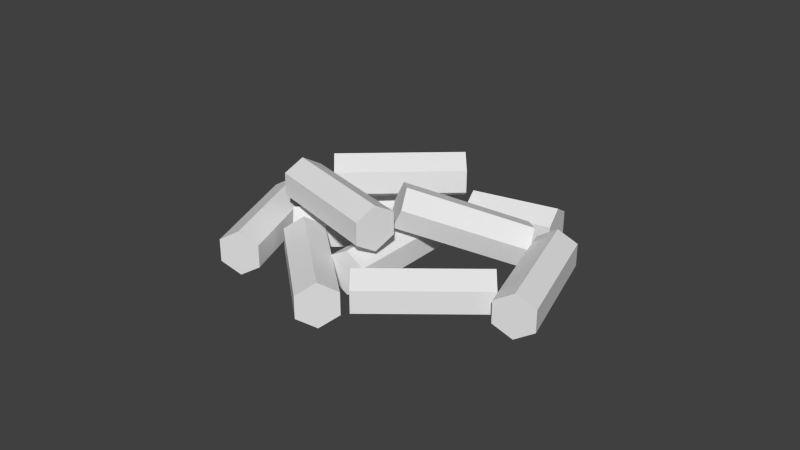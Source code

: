 # Source: Carvao.blend  (saved by Blender 2.76.0; exported with 4.5.12 LTS)
import bpy
from mathutils import Matrix  # noqa: F401  (used for matrix-valued properties, if any)

bpy.ops.wm.read_factory_settings(use_empty=True)
scene = bpy.context.scene
scene.name = 'Scene'

# ---- collections
col_collection_1 = bpy.data.collections.new('Collection 1'); scene.collection.children.link(col_collection_1)

# ---- world
world_world = bpy.data.worlds.new('World'); scene.world = world_world
world_world.color = (0.05088, 0.05088, 0.05088)
world_world.use_sun_shadow = False
world_world.sun_shadow_jitter_overblur = 0.0
world_world.cycles.sampling_method = 'MANUAL'
world_world.cycles.sample_map_resolution = 256

# ---- meshes
me_cylinder_003 = bpy.data.meshes.new('Cylinder.003')
me_cylinder_003.from_pydata([(-1.421, 0.5397, -0.7593), (-2.612, 0.5397, 0.1358), (-1.223, 0.3491, -0.4954), (-2.413, 0.3491, 0.3997), (-1.223, -0.03212, -0.4954), (-2.413, -0.03212, 0.3997), (-1.421, -0.2227, -0.7593), (-2.612, -0.2227, 0.1358), (-1.619, -0.03212, -1.023), (-2.81, -0.03212, -0.1281), (-1.619, 0.3491, -1.023), (-2.81, 0.3491, -0.1281), (-2.406, 0.5397, 0.8253), (-1.267, 0.5397, 2.615), (-2.127, 0.3491, 0.6481), (-0.9887, 0.3491, 2.438), (-2.127, -0.03212, 0.6481), (-0.9887, -0.03212, 2.438), (-2.406, -0.2227, 0.8253), (-1.267, -0.2227, 2.615), (-2.684, -0.03212, 1.002), (-1.546, -0.03212, 2.793), (-2.684, 0.3491, 1.002), (-1.546, 0.3491, 2.793), (-1.174, 0.5397, 1.895), (0.9166, 0.5397, 1.532), (-1.23, 0.3491, 1.57), (0.8601, 0.3491, 1.207), (-1.23, -0.03212, 1.57), (0.8601, -0.03212, 1.207), (-1.174, -0.2227, 1.895), (0.9166, -0.2227, 1.532), (-1.117, -0.03212, 2.221), (0.973, -0.03212, 1.858), (-1.117, 0.3491, 2.221), (0.973, 0.3491, 1.858), (1.212, 0.5397, -1.886), (-0.8782, 0.5397, -1.523), (1.269, 0.3491, -1.561), (-0.8217, 0.3491, -1.198), (1.269, -0.03212, -1.561), (-0.8217, -0.03212, -1.198), (1.212, -0.2227, -1.886), (-0.8782, -0.2227, -1.523), (1.156, -0.03212, -2.211), (-0.9347, -0.03212, -1.848), (1.156, 0.3491, -2.211), (-0.9347, 0.3491, -1.848), (2.484, 0.5397, 0.1184), (1.494, 0.5397, -1.758), (2.193, 0.3491, 0.2725), (1.202, 0.3491, -1.604), (2.193, -0.03212, 0.2725), (1.202, -0.03212, -1.604), (2.484, -0.2227, 0.1184), (1.494, -0.2227, -1.758), (2.776, -0.03212, -0.03579), (1.786, -0.03212, -1.912), (2.776, 0.3491, -0.03579), (1.786, 0.3491, -1.912), (0.8626, -0.2169, -0.9166), (-1.241, -0.2169, -0.6378), (0.906, -0.4075, -0.5893), (-1.197, -0.4075, -0.3105), (0.906, -0.7887, -0.5893), (-1.197, -0.7887, -0.3105), (0.8626, -0.9793, -0.9166), (-1.241, -0.9793, -0.6378), (0.8192, -0.7887, -1.244), (-1.284, -0.7887, -0.965), (0.8192, -0.4075, -1.244), (-1.284, -0.4075, -0.965), (0.3761, 0.5397, -1.223), (-1.031, 0.5397, -0.7334), (0.4846, 0.3491, -0.911), (-0.9224, 0.3491, -0.4216), (0.4846, -0.03212, -0.911), (-0.9224, -0.03212, -0.4216), (0.3761, -0.2227, -1.223), (-1.031, -0.2227, -0.7334), (0.2677, -0.03212, -1.535), (-1.139, -0.03212, -1.045), (0.2677, 0.3491, -1.535), (-1.139, 0.3491, -1.045), (1.381, -0.2169, -0.8414), (0.48, -0.2169, 1.079), (1.68, -0.4075, -0.7012), (0.7789, -0.4075, 1.22), (1.68, -0.7887, -0.7012), (0.7789, -0.7887, 1.22), (1.381, -0.9793, -0.8414), (0.48, -0.9793, 1.079), (1.082, -0.7887, -0.9816), (0.1812, -0.7887, 0.9391), (1.082, -0.4075, -0.9816), (0.1812, -0.4075, 0.9391), (1.438, 0.5397, -0.2457), (1.438, 0.5397, 1.876), (1.768, 0.3491, -0.2457), (1.768, 0.3491, 1.876), (1.768, -0.03212, -0.2457), (1.768, -0.03212, 1.876), (1.438, -0.2227, -0.2457), (1.438, -0.2227, 1.876), (1.107, -0.03212, -0.2457), (1.107, -0.03212, 1.876), (1.107, 0.3491, -0.2457), (1.107, 0.3491, 1.876), (1.575, 0.5397, -0.6195), (0.09614, 0.5397, -0.439), (1.615, 0.3491, -0.2918), (0.1361, 0.3491, -0.1112), (1.615, -0.03212, -0.2918), (0.1361, -0.03212, -0.1112), (1.575, -0.2227, -0.6195), (0.09614, -0.2227, -0.439), (1.535, -0.03212, -0.9472), (0.05612, -0.03212, -0.7667), (1.535, 0.3491, -0.9472), (0.05612, 0.3491, -0.7667), (0.1289, -0.2559, 0.2053), (-1.848, 0.4779, 0.4347), (0.1434, -0.3334, 0.5783), (-1.834, 0.4003, 0.8077), (0.0317, -0.6746, 0.7065), (-1.946, 0.05917, 0.9359), (-0.09452, -0.9382, 0.4618), (-2.072, -0.2045, 0.6912), (-0.109, -0.8607, 0.08882), (-2.086, -0.1269, 0.3182), (0.002705, -0.5195, -0.03943), (-1.975, 0.2142, 0.19), (0.9093, 0.5397, 1.001), (-0.6903, 0.5397, -0.3928), (0.6925, 0.3491, 1.25), (-0.9072, 0.3491, -0.1438), (0.6925, -0.03212, 1.25), (-0.9072, -0.03212, -0.1438), (0.9093, -0.2227, 1.001), (-0.6903, -0.2227, -0.3928), (1.126, -0.03212, 0.7519), (-0.4734, -0.03212, -0.6417), (1.126, 0.3491, 0.7519), (-0.4734, 0.3491, -0.6417)], [], [(0, 1, 3, 2), (2, 3, 5, 4), (4, 5, 7, 6), (6, 7, 9, 8), (3, 1, 11, 9, 7, 5), (10, 11, 1, 0), (8, 9, 11, 10), (0, 2, 4, 6, 8, 10), (12, 13, 15, 14), (14, 15, 17, 16), (16, 17, 19, 18), (18, 19, 21, 20), (15, 13, 23, 21, 19, 17), (22, 23, 13, 12), (20, 21, 23, 22), (12, 14, 16, 18, 20, 22), (24, 25, 27, 26), (26, 27, 29, 28), (28, 29, 31, 30), (30, 31, 33, 32), (27, 25, 35, 33, 31, 29), (34, 35, 25, 24), (32, 33, 35, 34), (24, 26, 28, 30, 32, 34), (36, 37, 39, 38), (38, 39, 41, 40), (40, 41, 43, 42), (42, 43, 45, 44), (39, 37, 47, 45, 43, 41), (46, 47, 37, 36), (44, 45, 47, 46), (36, 38, 40, 42, 44, 46), (48, 49, 51, 50), (50, 51, 53, 52), (52, 53, 55, 54), (54, 55, 57, 56), (51, 49, 59, 57, 55, 53), (58, 59, 49, 48), (56, 57, 59, 58), (48, 50, 52, 54, 56, 58), (60, 61, 63, 62), (62, 63, 65, 64), (64, 65, 67, 66), (66, 67, 69, 68), (63, 61, 71, 69, 67, 65), (70, 71, 61, 60), (68, 69, 71, 70), (60, 62, 64, 66, 68, 70), (72, 73, 75, 74), (74, 75, 77, 76), (76, 77, 79, 78), (78, 79, 81, 80), (75, 73, 83, 81, 79, 77), (82, 83, 73, 72), (80, 81, 83, 82), (72, 74, 76, 78, 80, 82), (84, 85, 87, 86), (86, 87, 89, 88), (88, 89, 91, 90), (90, 91, 93, 92), (87, 85, 95, 93, 91, 89), (94, 95, 85, 84), (92, 93, 95, 94), (84, 86, 88, 90, 92, 94), (96, 97, 99, 98), (98, 99, 101, 100), (100, 101, 103, 102), (102, 103, 105, 104), (99, 97, 107, 105, 103, 101), (106, 107, 97, 96), (104, 105, 107, 106), (96, 98, 100, 102, 104, 106), (108, 109, 111, 110), (110, 111, 113, 112), (112, 113, 115, 114), (114, 115, 117, 116), (111, 109, 119, 117, 115, 113), (118, 119, 109, 108), (116, 117, 119, 118), (108, 110, 112, 114, 116, 118), (120, 121, 123, 122), (122, 123, 125, 124), (124, 125, 127, 126), (126, 127, 129, 128), (123, 121, 131, 129, 127, 125), (130, 131, 121, 120), (128, 129, 131, 130), (120, 122, 124, 126, 128, 130), (132, 133, 135, 134), (134, 135, 137, 136), (136, 137, 139, 138), (138, 139, 141, 140), (135, 133, 143, 141, 139, 137), (142, 143, 133, 132), (140, 141, 143, 142), (132, 134, 136, 138, 140, 142)])
_uv = me_cylinder_003.uv_layers.new(name='UVMap')
_uv.uv.foreach_set('vector', [0.352, -0.1243, 0.352, 0.8764, 0.1813, 0.8764, 0.1813, -0.1243, 0.1813, -0.1243, 0.1813, 0.8764, 0.01054, 0.8764, 0.01054, -0.1243, 0.01054, -0.1243, 0.01054, 0.8764, -0.1602, 0.8764, -0.1602, -0.1243, 0.8641, -0.1243, 0.8641, 0.8764, 0.6934, 0.8764, 0.6934, -0.1243, 1.012, 0.3882, 1.16, 0.5163, 1.16, 0.7724, 1.012, 0.9004, 0.8645, 0.7724, 0.8645, 0.5163, 0.5227, -0.1243, 0.5227, 0.8764, 0.352, 0.8764, 0.352, -0.1243, 0.6934, -0.1243, 0.6934, 0.8764, 0.5227, 0.8764, 0.5227, -0.1243, 1.16, 0.003762, 1.16, 0.2598, 1.012, 0.3879, 0.8645, 0.2598, 0.8645, 0.003762, 1.012, -0.1243, 0.2785, -0.3963, 0.2785, 1.209, 0.02311, 1.209, 0.02311, -0.3963, 0.02311, -0.3963, 0.02311, 1.209, -0.2323, 1.209, -0.2323, -0.3963, -0.2323, -0.3963, -0.2323, 1.209, -0.4877, 1.209, -0.4877, -0.3963, 1.045, -0.3963, 1.045, 1.209, 0.7894, 1.209, 0.7894, -0.3963, 1.267, 0.115, 1.488, 0.2428, 1.488, 0.4982, 1.267, 0.6259, 1.045, 0.4982, 1.045, 0.2428, 0.534, -0.3963, 0.534, 1.209, 0.2785, 1.209, 0.2785, -0.3963, 0.7894, -0.3963, 0.7894, 1.209, 0.534, 1.209, 0.534, -0.3963, 1.488, -0.2686, 1.488, -0.01318, 1.267, 0.1145, 1.045, -0.01318, 1.045, -0.2686, 1.267, -0.3963, 0.2785, -0.3963, 0.2785, 1.209, 0.02311, 1.209, 0.02311, -0.3963, 0.02311, -0.3963, 0.02311, 1.209, -0.2323, 1.209, -0.2323, -0.3963, -0.2323, -0.3963, -0.2323, 1.209, -0.4877, 1.209, -0.4877, -0.3963, 1.045, -0.3963, 1.045, 1.209, 0.7894, 1.209, 0.7894, -0.3963, 1.267, 0.115, 1.488, 0.2428, 1.488, 0.4982, 1.267, 0.6259, 1.045, 0.4982, 1.045, 0.2428, 0.534, -0.3963, 0.534, 1.209, 0.2785, 1.209, 0.2785, -0.3963, 0.7894, -0.3963, 0.7894, 1.209, 0.534, 1.209, 0.534, -0.3963, 1.488, -0.2686, 1.488, -0.01318, 1.267, 0.1145, 1.045, -0.01318, 1.045, -0.2686, 1.267, -0.3963, 0.2785, -0.3963, 0.2785, 1.209, 0.02311, 1.209, 0.02311, -0.3963, 0.02311, -0.3963, 0.02311, 1.209, -0.2323, 1.209, -0.2323, -0.3963, -0.2323, -0.3963, -0.2323, 1.209, -0.4877, 1.209, -0.4877, -0.3963, 1.045, -0.3963, 1.045, 1.209, 0.7894, 1.209, 0.7894, -0.3963, 1.267, 0.115, 1.488, 0.2428, 1.488, 0.4982, 1.267, 0.6259, 1.045, 0.4982, 1.045, 0.2428, 0.534, -0.3963, 0.534, 1.209, 0.2785, 1.209, 0.2785, -0.3963, 0.7894, -0.3963, 0.7894, 1.209, 0.534, 1.209, 0.534, -0.3963, 1.488, -0.2686, 1.488, -0.01318, 1.267, 0.1145, 1.045, -0.01318, 1.045, -0.2686, 1.267, -0.3963, 0.2785, -0.3963, 0.2785, 1.209, 0.02311, 1.209, 0.02311, -0.3963, 0.02311, -0.3963, 0.02311, 1.209, -0.2323, 1.209, -0.2323, -0.3963, -0.2323, -0.3963, -0.2323, 1.209, -0.4877, 1.209, -0.4877, -0.3963, 1.045, -0.3963, 1.045, 1.209, 0.7894, 1.209, 0.7894, -0.3963, 1.267, 0.115, 1.488, 0.2428, 1.488, 0.4982, 1.267, 0.6259, 1.045, 0.4982, 1.045, 0.2428, 0.534, -0.3963, 0.534, 1.209, 0.2785, 1.209, 0.2785, -0.3963, 0.7894, -0.3963, 0.7894, 1.209, 0.534, 1.209, 0.534, -0.3963, 1.488, -0.2686, 1.488, -0.01318, 1.267, 0.1145, 1.045, -0.01318, 1.045, -0.2686, 1.267, -0.3963, 0.2785, -0.3963, 0.2785, 1.209, 0.02311, 1.209, 0.02311, -0.3963, 0.02311, -0.3963, 0.02311, 1.209, -0.2323, 1.209, -0.2323, -0.3963, -0.2323, -0.3963, -0.2323, 1.209, -0.4877, 1.209, -0.4877, -0.3963, 1.045, -0.3963, 1.045, 1.209, 0.7894, 1.209, 0.7894, -0.3963, 1.267, 0.115, 1.488, 0.2428, 1.488, 0.4982, 1.267, 0.6259, 1.045, 0.4982, 1.045, 0.2428, 0.534, -0.3963, 0.534, 1.209, 0.2785, 1.209, 0.2785, -0.3963, 0.7894, -0.3963, 0.7894, 1.209, 0.534, 1.209, 0.534, -0.3963, 1.488, -0.2686, 1.488, -0.01318, 1.267, 0.1145, 1.045, -0.01318, 1.045, -0.2686, 1.267, -0.3963, 0.352, -0.1243, 0.352, 0.8764, 0.1813, 0.8764, 0.1813, -0.1243, 0.1813, -0.1243, 0.1813, 0.8764, 0.01054, 0.8764, 0.01054, -0.1243, 0.01054, -0.1243, 0.01054, 0.8764, -0.1602, 0.8764, -0.1602, -0.1243, 0.8641, -0.1243, 0.8641, 0.8764, 0.6934, 0.8764, 0.6934, -0.1243, 1.012, 0.3882, 1.16, 0.5163, 1.16, 0.7724, 1.012, 0.9004, 0.8645, 0.7724, 0.8645, 0.5163, 0.5227, -0.1243, 0.5227, 0.8764, 0.352, 0.8764, 0.352, -0.1243, 0.6934, -0.1243, 0.6934, 0.8764, 0.5227, 0.8764, 0.5227, -0.1243, 1.16, 0.003762, 1.16, 0.2598, 1.012, 0.3879, 0.8645, 0.2598, 0.8645, 0.003762, 1.012, -0.1243, 0.2785, -0.3963, 0.2785, 1.209, 0.02311, 1.209, 0.02311, -0.3963, 0.02311, -0.3963, 0.02311, 1.209, -0.2323, 1.209, -0.2323, -0.3963, -0.2323, -0.3963, -0.2323, 1.209, -0.4877, 1.209, -0.4877, -0.3963, 1.045, -0.3963, 1.045, 1.209, 0.7894, 1.209, 0.7894, -0.3963, 1.267, 0.115, 1.488, 0.2428, 1.488, 0.4982, 1.267, 0.6259, 1.045, 0.4982, 1.045, 0.2428, 0.534, -0.3963, 0.534, 1.209, 0.2785, 1.209, 0.2785, -0.3963, 0.7894, -0.3963, 0.7894, 1.209, 0.534, 1.209, 0.534, -0.3963, 1.488, -0.2686, 1.488, -0.01318, 1.267, 0.1145, 1.045, -0.01318, 1.045, -0.2686, 1.267, -0.3963, 0.2785, -0.3963, 0.2785, 1.209, 0.02311, 1.209, 0.02311, -0.3963, 0.02311, -0.3963, 0.02311, 1.209, -0.2323, 1.209, -0.2323, -0.3963, -0.2323, -0.3963, -0.2323, 1.209, -0.4877, 1.209, -0.4877, -0.3963, 1.045, -0.3963, 1.045, 1.209, 0.7894, 1.209, 0.7894, -0.3963, 1.267, 0.115, 1.488, 0.2428, 1.488, 0.4982, 1.267, 0.6259, 1.045, 0.4982, 1.045, 0.2428, 0.534, -0.3963, 0.534, 1.209, 0.2785, 1.209, 0.2785, -0.3963, 0.7894, -0.3963, 0.7894, 1.209, 0.534, 1.209, 0.534, -0.3963, 1.488, -0.2686, 1.488, -0.01318, 1.267, 0.1145, 1.045, -0.01318, 1.045, -0.2686, 1.267, -0.3963, 0.352, -0.1243, 0.352, 0.8764, 0.1813, 0.8764, 0.1813, -0.1243, 0.1813, -0.1243, 0.1813, 0.8764, 0.01054, 0.8764, 0.01054, -0.1243, 0.01054, -0.1243, 0.01054, 0.8764, -0.1602, 0.8764, -0.1602, -0.1243, 0.8641, -0.1243, 0.8641, 0.8764, 0.6934, 0.8764, 0.6934, -0.1243, 1.012, 0.3882, 1.16, 0.5163, 1.16, 0.7724, 1.012, 0.9004, 0.8645, 0.7724, 0.8645, 0.5163, 0.5227, -0.1243, 0.5227, 0.8764, 0.352, 0.8764, 0.352, -0.1243, 0.6934, -0.1243, 0.6934, 0.8764, 0.5227, 0.8764, 0.5227, -0.1243, 1.16, 0.003762, 1.16, 0.2598, 1.012, 0.3879, 0.8645, 0.2598, 0.8645, 0.003762, 1.012, -0.1243, 0.2785, -0.3963, 0.2785, 1.209, 0.02311, 1.209, 0.02311, -0.3963, 0.02311, -0.3963, 0.02311, 1.209, -0.2323, 1.209, -0.2323, -0.3963, -0.2323, -0.3963, -0.2323, 1.209, -0.4877, 1.209, -0.4877, -0.3963, 1.045, -0.3963, 1.045, 1.209, 0.7894, 1.209, 0.7894, -0.3963, 1.267, 0.115, 1.488, 0.2428, 1.488, 0.4982, 1.267, 0.6259, 1.045, 0.4982, 1.045, 0.2428, 0.534, -0.3963, 0.534, 1.209, 0.2785, 1.209, 0.2785, -0.3963, 0.7894, -0.3963, 0.7894, 1.209, 0.534, 1.209, 0.534, -0.3963, 1.488, -0.2686, 1.488, -0.01318, 1.267, 0.1145, 1.045, -0.01318, 1.045, -0.2686, 1.267, -0.3963, 0.2785, -0.3963, 0.2785, 1.209, 0.02311, 1.209, 0.02311, -0.3963, 0.02311, -0.3963, 0.02311, 1.209, -0.2323, 1.209, -0.2323, -0.3963, -0.2323, -0.3963, -0.2323, 1.209, -0.4877, 1.209, -0.4877, -0.3963, 1.045, -0.3963, 1.045, 1.209, 0.7894, 1.209, 0.7894, -0.3963, 1.267, 0.115, 1.488, 0.2428, 1.488, 0.4982, 1.267, 0.6259, 1.045, 0.4982, 1.045, 0.2428, 0.534, -0.3963, 0.534, 1.209, 0.2785, 1.209, 0.2785, -0.3963, 0.7894, -0.3963, 0.7894, 1.209, 0.534, 1.209, 0.534, -0.3963, 1.488, -0.2686, 1.488, -0.01318, 1.267, 0.1145, 1.045, -0.01318, 1.045, -0.2686, 1.267, -0.3963])
me_cylinder_003.use_remesh_preserve_volume = False
me_cylinder_003.use_remesh_preserve_attributes = False
me_cylinder_003.use_mirror_vertex_groups = False
me_cylinder_003.update()

# ---- objects
ob_carvao = bpy.data.objects.new('Carvao', me_cylinder_003)

# ---- transforms, parenting, visibility, modifiers, constraints
ob_carvao.location = (-0.1573, 0.2823, 0.1585)
ob_carvao.rotation_euler = (-1.571, -2.22e-16, -2.287)
ob_carvao.lineart.crease_threshold = 0.0

# ---- collection membership
col_collection_1.objects.link(ob_carvao)

# ---- scene / render settings (as saved in the file)
scene.frame_start = 1; scene.frame_end = 250; scene.frame_set(0)
scene.render.engine = 'BLENDER_EEVEE_NEXT'
scene.render.resolution_percentage = 50
scene.render.dither_intensity = 0.0
scene.cycles.use_denoising = False
scene.cycles.samples = 10
scene.cycles.sampling_pattern = 'TABULATED_SOBOL'
scene.cycles.light_sampling_threshold = 0.0
scene.cycles.use_adaptive_sampling = False
scene.cycles.use_light_tree = False
scene.cycles.blur_glossy = 0.0
scene.cycles.pixel_filter_type = 'GAUSSIAN'
scene.cycles.sample_clamp_indirect = 0.0
scene.view_settings.view_transform = 'Standard'
bpy.context.view_layer.update()

# ---- added for rendering (the .blend has no active camera and no usable light): camera, sun
cam_auto = bpy.data.cameras.new('AutoCamera')
cam_auto.lens = 50.0
cam_auto.sensor_width = 36.0
cam_auto.clip_end = 1000.0
ob_auto_camera = bpy.data.objects.new('AutoCamera', cam_auto)
scene.collection.objects.link(ob_auto_camera)
ob_auto_camera.location = (9.94884, -11.7471, 8.27906)
ob_auto_camera.rotation_euler = (1.09748, -7.21219e-08, 0.694738)
scene.camera = ob_auto_camera
light_auto_sun = bpy.data.lights.new('AutoSun', 'SUN')
light_auto_sun.energy = 3.0
light_auto_sun.angle = 0.0523599
ob_auto_sun = bpy.data.objects.new('AutoSun', light_auto_sun)
scene.collection.objects.link(ob_auto_sun)
ob_auto_sun.rotation_euler = (0.872665, 0.174533, 0.523599)
bpy.context.view_layer.update()

